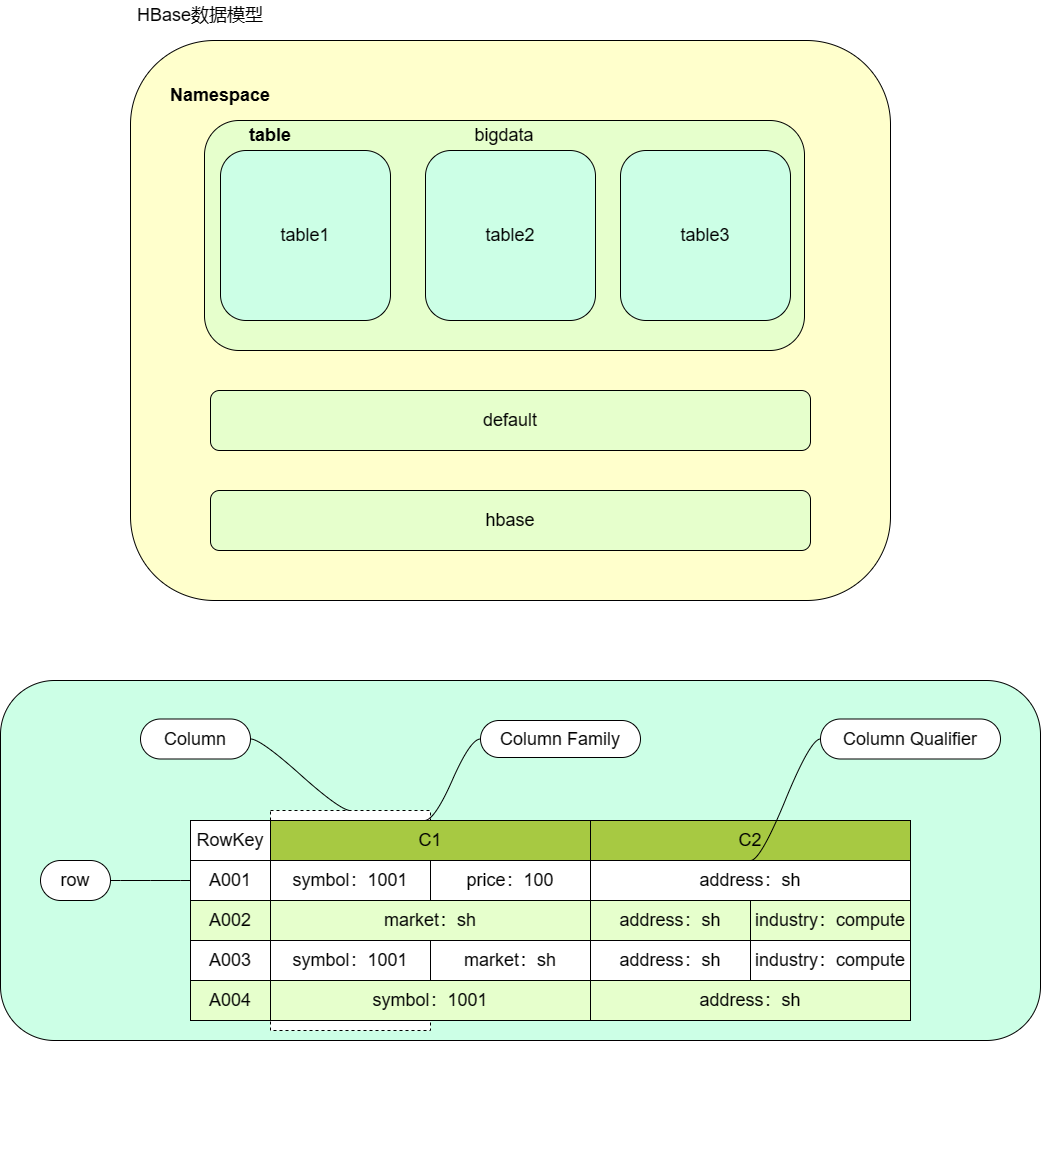

The diagram above was exported from draw.io. Its source (the exported page's mxGraphModel, read from the mxfile embedded in the PNG):
<mxGraphModel dx="1787" dy="613" grid="1" gridSize="10" guides="1" tooltips="1" connect="1" arrows="1" fold="1" page="1" pageScale="1" pageWidth="827" pageHeight="1169" math="0" shadow="0">
  <root>
    <mxCell id="0" />
    <mxCell id="1" parent="0" />
    <mxCell id="kyXKzNRfWpc8Jk6LLHsm-167" value="" style="group" vertex="1" connectable="0" parent="1">
      <mxGeometry x="-90" y="680" width="1040" height="470" as="geometry" />
    </mxCell>
    <mxCell id="kyXKzNRfWpc8Jk6LLHsm-166" value="" style="rounded=1;whiteSpace=wrap;html=1;fillColor=#CCFFE6;" vertex="1" parent="kyXKzNRfWpc8Jk6LLHsm-167">
      <mxGeometry width="1040" height="360" as="geometry" />
    </mxCell>
    <mxCell id="kyXKzNRfWpc8Jk6LLHsm-162" value="" style="rounded=0;whiteSpace=wrap;html=1;dashed=1;" vertex="1" parent="kyXKzNRfWpc8Jk6LLHsm-167">
      <mxGeometry x="270" y="130" width="160" height="220" as="geometry" />
    </mxCell>
    <mxCell id="kyXKzNRfWpc8Jk6LLHsm-150" value="" style="group" vertex="1" connectable="0" parent="kyXKzNRfWpc8Jk6LLHsm-167">
      <mxGeometry x="190" y="140" width="720" height="200" as="geometry" />
    </mxCell>
    <mxCell id="kyXKzNRfWpc8Jk6LLHsm-119" value="&lt;font style=&quot;font-size: 18px;&quot;&gt;C1&lt;/font&gt;" style="rounded=0;whiteSpace=wrap;html=1;fillColor=#A7C942;" vertex="1" parent="kyXKzNRfWpc8Jk6LLHsm-150">
      <mxGeometry x="80" width="320" height="40" as="geometry" />
    </mxCell>
    <mxCell id="kyXKzNRfWpc8Jk6LLHsm-122" value="&lt;font style=&quot;font-size: 18px;&quot;&gt;symbol：1001&lt;/font&gt;" style="rounded=0;whiteSpace=wrap;html=1;" vertex="1" parent="kyXKzNRfWpc8Jk6LLHsm-150">
      <mxGeometry x="80" y="40" width="160" height="40" as="geometry" />
    </mxCell>
    <mxCell id="kyXKzNRfWpc8Jk6LLHsm-123" value="&lt;font style=&quot;font-size: 18px;&quot;&gt;price：100&lt;/font&gt;" style="rounded=0;whiteSpace=wrap;html=1;" vertex="1" parent="kyXKzNRfWpc8Jk6LLHsm-150">
      <mxGeometry x="240" y="40" width="160" height="40" as="geometry" />
    </mxCell>
    <mxCell id="kyXKzNRfWpc8Jk6LLHsm-127" value="A001" style="rounded=0;whiteSpace=wrap;html=1;fontSize=18;" vertex="1" parent="kyXKzNRfWpc8Jk6LLHsm-150">
      <mxGeometry y="40" width="80" height="40" as="geometry" />
    </mxCell>
    <mxCell id="kyXKzNRfWpc8Jk6LLHsm-128" value="A002" style="rounded=0;whiteSpace=wrap;html=1;fontSize=18;fillColor=#E6FFCC;" vertex="1" parent="kyXKzNRfWpc8Jk6LLHsm-150">
      <mxGeometry y="80" width="80" height="40" as="geometry" />
    </mxCell>
    <mxCell id="kyXKzNRfWpc8Jk6LLHsm-129" value="A003" style="rounded=0;whiteSpace=wrap;html=1;fontSize=18;" vertex="1" parent="kyXKzNRfWpc8Jk6LLHsm-150">
      <mxGeometry y="120" width="80" height="40" as="geometry" />
    </mxCell>
    <mxCell id="kyXKzNRfWpc8Jk6LLHsm-130" value="A004" style="rounded=0;whiteSpace=wrap;html=1;fontSize=18;fillColor=#E6FFCC;" vertex="1" parent="kyXKzNRfWpc8Jk6LLHsm-150">
      <mxGeometry y="160" width="80" height="40" as="geometry" />
    </mxCell>
    <mxCell id="kyXKzNRfWpc8Jk6LLHsm-132" value="&lt;font style=&quot;font-size: 18px;&quot;&gt;market：sh&lt;/font&gt;" style="rounded=0;whiteSpace=wrap;html=1;fillColor=#E6FFCC;" vertex="1" parent="kyXKzNRfWpc8Jk6LLHsm-150">
      <mxGeometry x="80" y="80" width="320" height="40" as="geometry" />
    </mxCell>
    <mxCell id="kyXKzNRfWpc8Jk6LLHsm-136" value="&lt;font style=&quot;font-size: 18px;&quot;&gt;symbol：1001&lt;/font&gt;" style="rounded=0;whiteSpace=wrap;html=1;" vertex="1" parent="kyXKzNRfWpc8Jk6LLHsm-150">
      <mxGeometry x="80" y="120" width="160" height="40" as="geometry" />
    </mxCell>
    <mxCell id="kyXKzNRfWpc8Jk6LLHsm-137" value="&lt;font style=&quot;font-size: 18px;&quot;&gt;market：sh&lt;/font&gt;" style="rounded=0;whiteSpace=wrap;html=1;" vertex="1" parent="kyXKzNRfWpc8Jk6LLHsm-150">
      <mxGeometry x="240" y="120" width="160" height="40" as="geometry" />
    </mxCell>
    <mxCell id="kyXKzNRfWpc8Jk6LLHsm-144" value="&lt;font style=&quot;font-size: 18px;&quot;&gt;symbol：1001&lt;/font&gt;" style="rounded=0;whiteSpace=wrap;html=1;fillColor=#E6FFCC;" vertex="1" parent="kyXKzNRfWpc8Jk6LLHsm-150">
      <mxGeometry x="80" y="160" width="320" height="40" as="geometry" />
    </mxCell>
    <mxCell id="kyXKzNRfWpc8Jk6LLHsm-147" value="&lt;font style=&quot;font-size: 18px;&quot;&gt;RowKey&lt;/font&gt;" style="rounded=0;whiteSpace=wrap;html=1;" vertex="1" parent="kyXKzNRfWpc8Jk6LLHsm-150">
      <mxGeometry width="80" height="40" as="geometry" />
    </mxCell>
    <mxCell id="kyXKzNRfWpc8Jk6LLHsm-149" value="" style="group" vertex="1" connectable="0" parent="kyXKzNRfWpc8Jk6LLHsm-150">
      <mxGeometry x="400" width="320" height="200" as="geometry" />
    </mxCell>
    <mxCell id="kyXKzNRfWpc8Jk6LLHsm-121" value="&lt;font style=&quot;font-size: 18px;&quot;&gt;C2&lt;/font&gt;" style="rounded=0;whiteSpace=wrap;html=1;fillColor=#A7C942;" vertex="1" parent="kyXKzNRfWpc8Jk6LLHsm-149">
      <mxGeometry width="320" height="40" as="geometry" />
    </mxCell>
    <mxCell id="kyXKzNRfWpc8Jk6LLHsm-126" value="&lt;font style=&quot;font-size: 18px;&quot;&gt;address：sh&lt;/font&gt;" style="rounded=0;whiteSpace=wrap;html=1;" vertex="1" parent="kyXKzNRfWpc8Jk6LLHsm-149">
      <mxGeometry y="40" width="320" height="40" as="geometry" />
    </mxCell>
    <mxCell id="kyXKzNRfWpc8Jk6LLHsm-134" value="&lt;font style=&quot;font-size: 18px;&quot;&gt;address：sh&lt;/font&gt;" style="rounded=0;whiteSpace=wrap;html=1;fillColor=#E6FFCC;" vertex="1" parent="kyXKzNRfWpc8Jk6LLHsm-149">
      <mxGeometry y="80" width="160" height="40" as="geometry" />
    </mxCell>
    <mxCell id="kyXKzNRfWpc8Jk6LLHsm-135" value="&lt;font style=&quot;font-size: 18px;&quot;&gt;industry：compute&lt;/font&gt;" style="rounded=0;whiteSpace=wrap;html=1;fillColor=#E6FFCC;" vertex="1" parent="kyXKzNRfWpc8Jk6LLHsm-149">
      <mxGeometry x="160" y="80" width="160" height="40" as="geometry" />
    </mxCell>
    <mxCell id="kyXKzNRfWpc8Jk6LLHsm-140" value="&lt;font style=&quot;font-size: 18px;&quot;&gt;address：sh&lt;/font&gt;" style="rounded=0;whiteSpace=wrap;html=1;" vertex="1" parent="kyXKzNRfWpc8Jk6LLHsm-149">
      <mxGeometry y="120" width="160" height="40" as="geometry" />
    </mxCell>
    <mxCell id="kyXKzNRfWpc8Jk6LLHsm-141" value="&lt;font style=&quot;font-size: 18px;&quot;&gt;industry：compute&lt;/font&gt;" style="rounded=0;whiteSpace=wrap;html=1;" vertex="1" parent="kyXKzNRfWpc8Jk6LLHsm-149">
      <mxGeometry x="160" y="120" width="160" height="40" as="geometry" />
    </mxCell>
    <mxCell id="kyXKzNRfWpc8Jk6LLHsm-146" value="&lt;font style=&quot;font-size: 18px;&quot;&gt;address：sh&lt;/font&gt;" style="rounded=0;whiteSpace=wrap;html=1;fillColor=#E6FFCC;" vertex="1" parent="kyXKzNRfWpc8Jk6LLHsm-149">
      <mxGeometry y="160" width="320" height="40" as="geometry" />
    </mxCell>
    <mxCell id="kyXKzNRfWpc8Jk6LLHsm-154" value="&lt;font style=&quot;font-size: 18px;&quot;&gt;row&lt;/font&gt;" style="whiteSpace=wrap;html=1;rounded=1;arcSize=50;align=center;verticalAlign=middle;strokeWidth=1;autosize=1;spacing=4;treeFolding=1;treeMoving=1;newEdgeStyle={&quot;edgeStyle&quot;:&quot;entityRelationEdgeStyle&quot;,&quot;startArrow&quot;:&quot;none&quot;,&quot;endArrow&quot;:&quot;none&quot;,&quot;segment&quot;:10,&quot;curved&quot;:1,&quot;sourcePerimeterSpacing&quot;:0,&quot;targetPerimeterSpacing&quot;:0};" vertex="1" parent="kyXKzNRfWpc8Jk6LLHsm-167">
      <mxGeometry x="40" y="180" width="70" height="40" as="geometry" />
    </mxCell>
    <mxCell id="kyXKzNRfWpc8Jk6LLHsm-155" value="" style="edgeStyle=entityRelationEdgeStyle;startArrow=none;endArrow=none;segment=10;curved=1;sourcePerimeterSpacing=0;targetPerimeterSpacing=0;rounded=0;exitX=0;exitY=0.5;exitDx=0;exitDy=0;" edge="1" target="kyXKzNRfWpc8Jk6LLHsm-154" parent="kyXKzNRfWpc8Jk6LLHsm-167" source="kyXKzNRfWpc8Jk6LLHsm-127">
      <mxGeometry relative="1" as="geometry">
        <mxPoint x="410" y="470" as="sourcePoint" />
        <Array as="points">
          <mxPoint x="380" y="470" />
          <mxPoint x="340" y="470" />
        </Array>
      </mxGeometry>
    </mxCell>
    <mxCell id="kyXKzNRfWpc8Jk6LLHsm-156" value="&lt;p data-pm-slice=&quot;1 1 []&quot;&gt;&lt;font style=&quot;font-size: 18px;&quot;&gt;Column Family&lt;/font&gt;&lt;/p&gt;" style="whiteSpace=wrap;html=1;rounded=1;arcSize=50;align=center;verticalAlign=middle;strokeWidth=1;autosize=1;spacing=4;treeFolding=1;treeMoving=1;newEdgeStyle={&quot;edgeStyle&quot;:&quot;entityRelationEdgeStyle&quot;,&quot;startArrow&quot;:&quot;none&quot;,&quot;endArrow&quot;:&quot;none&quot;,&quot;segment&quot;:10,&quot;curved&quot;:1,&quot;sourcePerimeterSpacing&quot;:0,&quot;targetPerimeterSpacing&quot;:0};" vertex="1" parent="kyXKzNRfWpc8Jk6LLHsm-167">
      <mxGeometry x="480" y="40" width="160" height="37" as="geometry" />
    </mxCell>
    <mxCell id="kyXKzNRfWpc8Jk6LLHsm-157" value="" style="edgeStyle=entityRelationEdgeStyle;startArrow=none;endArrow=none;segment=10;curved=1;sourcePerimeterSpacing=0;targetPerimeterSpacing=0;rounded=0;exitX=0.5;exitY=0;exitDx=0;exitDy=0;" edge="1" target="kyXKzNRfWpc8Jk6LLHsm-156" parent="kyXKzNRfWpc8Jk6LLHsm-167">
      <mxGeometry relative="1" as="geometry">
        <mxPoint x="424" y="140" as="sourcePoint" />
      </mxGeometry>
    </mxCell>
    <mxCell id="kyXKzNRfWpc8Jk6LLHsm-158" value="&lt;p data-pm-slice=&quot;1 1 []&quot;&gt;&lt;font style=&quot;font-size: 18px;&quot;&gt;Column Qualifier&lt;/font&gt;&lt;/p&gt;" style="whiteSpace=wrap;html=1;rounded=1;arcSize=50;align=center;verticalAlign=middle;strokeWidth=1;autosize=1;spacing=4;treeFolding=1;treeMoving=1;newEdgeStyle={&quot;edgeStyle&quot;:&quot;entityRelationEdgeStyle&quot;,&quot;startArrow&quot;:&quot;none&quot;,&quot;endArrow&quot;:&quot;none&quot;,&quot;segment&quot;:10,&quot;curved&quot;:1,&quot;sourcePerimeterSpacing&quot;:0,&quot;targetPerimeterSpacing&quot;:0};" vertex="1" parent="kyXKzNRfWpc8Jk6LLHsm-167">
      <mxGeometry x="820" y="38.5" width="180" height="40" as="geometry" />
    </mxCell>
    <mxCell id="kyXKzNRfWpc8Jk6LLHsm-159" value="" style="edgeStyle=entityRelationEdgeStyle;startArrow=none;endArrow=none;segment=10;curved=1;sourcePerimeterSpacing=0;targetPerimeterSpacing=0;rounded=0;exitX=0.5;exitY=1;exitDx=0;exitDy=0;" edge="1" target="kyXKzNRfWpc8Jk6LLHsm-158" parent="kyXKzNRfWpc8Jk6LLHsm-167" source="kyXKzNRfWpc8Jk6LLHsm-121">
      <mxGeometry relative="1" as="geometry">
        <mxPoint x="360" y="112" as="sourcePoint" />
        <Array as="points">
          <mxPoint x="680" y="70" />
        </Array>
      </mxGeometry>
    </mxCell>
    <mxCell id="kyXKzNRfWpc8Jk6LLHsm-164" value="&lt;font style=&quot;font-size: 18px;&quot;&gt;Column&lt;/font&gt;" style="whiteSpace=wrap;html=1;rounded=1;arcSize=50;align=center;verticalAlign=middle;strokeWidth=1;autosize=1;spacing=4;treeFolding=1;treeMoving=1;newEdgeStyle={&quot;edgeStyle&quot;:&quot;entityRelationEdgeStyle&quot;,&quot;startArrow&quot;:&quot;none&quot;,&quot;endArrow&quot;:&quot;none&quot;,&quot;segment&quot;:10,&quot;curved&quot;:1,&quot;sourcePerimeterSpacing&quot;:0,&quot;targetPerimeterSpacing&quot;:0};" vertex="1" parent="kyXKzNRfWpc8Jk6LLHsm-167">
      <mxGeometry x="140" y="38.5" width="110" height="40" as="geometry" />
    </mxCell>
    <mxCell id="kyXKzNRfWpc8Jk6LLHsm-165" value="" style="edgeStyle=entityRelationEdgeStyle;startArrow=none;endArrow=none;segment=10;curved=1;sourcePerimeterSpacing=0;targetPerimeterSpacing=0;rounded=0;exitX=0.5;exitY=0;exitDx=0;exitDy=0;" edge="1" target="kyXKzNRfWpc8Jk6LLHsm-164" parent="kyXKzNRfWpc8Jk6LLHsm-167" source="kyXKzNRfWpc8Jk6LLHsm-162">
      <mxGeometry relative="1" as="geometry">
        <mxPoint x="335" y="79" as="sourcePoint" />
      </mxGeometry>
    </mxCell>
    <mxCell id="kyXKzNRfWpc8Jk6LLHsm-1" value="" style="rounded=1;whiteSpace=wrap;html=1;fillColor=#FFFFCC;" vertex="1" parent="1">
      <mxGeometry x="40" y="40" width="760" height="560" as="geometry" />
    </mxCell>
    <mxCell id="kyXKzNRfWpc8Jk6LLHsm-2" value="&lt;font style=&quot;font-size: 18px;&quot;&gt;HBase数据模型&lt;/font&gt;" style="text;html=1;strokeColor=none;fillColor=none;align=center;verticalAlign=middle;whiteSpace=wrap;rounded=0;" vertex="1" parent="1">
      <mxGeometry x="40" width="140" height="30" as="geometry" />
    </mxCell>
    <mxCell id="kyXKzNRfWpc8Jk6LLHsm-3" value="&lt;font style=&quot;font-size: 18px;&quot;&gt;&lt;b&gt;Namespace&lt;/b&gt;&lt;/font&gt;" style="text;html=1;strokeColor=none;fillColor=none;align=center;verticalAlign=middle;whiteSpace=wrap;rounded=0;" vertex="1" parent="1">
      <mxGeometry x="80" y="80" width="100" height="30" as="geometry" />
    </mxCell>
    <mxCell id="kyXKzNRfWpc8Jk6LLHsm-4" value="&lt;font style=&quot;font-size: 18px;&quot;&gt;hbase&lt;/font&gt;" style="rounded=1;whiteSpace=wrap;html=1;fillColor=#E6FFCC;" vertex="1" parent="1">
      <mxGeometry x="120" y="490" width="600" height="60" as="geometry" />
    </mxCell>
    <mxCell id="kyXKzNRfWpc8Jk6LLHsm-5" value="&lt;font style=&quot;font-size: 18px;&quot;&gt;default&lt;/font&gt;" style="rounded=1;whiteSpace=wrap;html=1;fillColor=#E6FFCC;" vertex="1" parent="1">
      <mxGeometry x="120" y="390" width="600" height="60" as="geometry" />
    </mxCell>
    <mxCell id="kyXKzNRfWpc8Jk6LLHsm-6" value="" style="rounded=1;whiteSpace=wrap;html=1;fillColor=#E6FFCC;" vertex="1" parent="1">
      <mxGeometry x="114" y="120" width="600" height="230" as="geometry" />
    </mxCell>
    <mxCell id="kyXKzNRfWpc8Jk6LLHsm-7" value="&lt;font style=&quot;font-size: 18px;&quot;&gt;bigdata&lt;/font&gt;" style="text;html=1;strokeColor=none;fillColor=none;align=center;verticalAlign=middle;whiteSpace=wrap;rounded=0;" vertex="1" parent="1">
      <mxGeometry x="384" y="120" width="60" height="30" as="geometry" />
    </mxCell>
    <mxCell id="kyXKzNRfWpc8Jk6LLHsm-9" value="&lt;font style=&quot;font-size: 18px;&quot;&gt;table1&lt;/font&gt;" style="rounded=1;whiteSpace=wrap;html=1;fillColor=#CCFFE6;" vertex="1" parent="1">
      <mxGeometry x="130" y="150" width="170" height="170" as="geometry" />
    </mxCell>
    <mxCell id="kyXKzNRfWpc8Jk6LLHsm-11" value="&lt;font style=&quot;font-size: 18px;&quot;&gt;&lt;b&gt;table&lt;/b&gt;&lt;/font&gt;" style="text;html=1;strokeColor=none;fillColor=none;align=center;verticalAlign=middle;whiteSpace=wrap;rounded=0;" vertex="1" parent="1">
      <mxGeometry x="150" y="120" width="60" height="30" as="geometry" />
    </mxCell>
    <mxCell id="kyXKzNRfWpc8Jk6LLHsm-74" value="&lt;font style=&quot;font-size: 18px;&quot;&gt;table2&lt;/font&gt;" style="rounded=1;whiteSpace=wrap;html=1;fillColor=#CCFFE6;" vertex="1" parent="1">
      <mxGeometry x="335" y="150" width="170" height="170" as="geometry" />
    </mxCell>
    <mxCell id="kyXKzNRfWpc8Jk6LLHsm-75" value="&lt;font style=&quot;font-size: 18px;&quot;&gt;table3&lt;/font&gt;" style="rounded=1;whiteSpace=wrap;html=1;fillColor=#CCFFE6;" vertex="1" parent="1">
      <mxGeometry x="530" y="150" width="170" height="170" as="geometry" />
    </mxCell>
  </root>
</mxGraphModel>